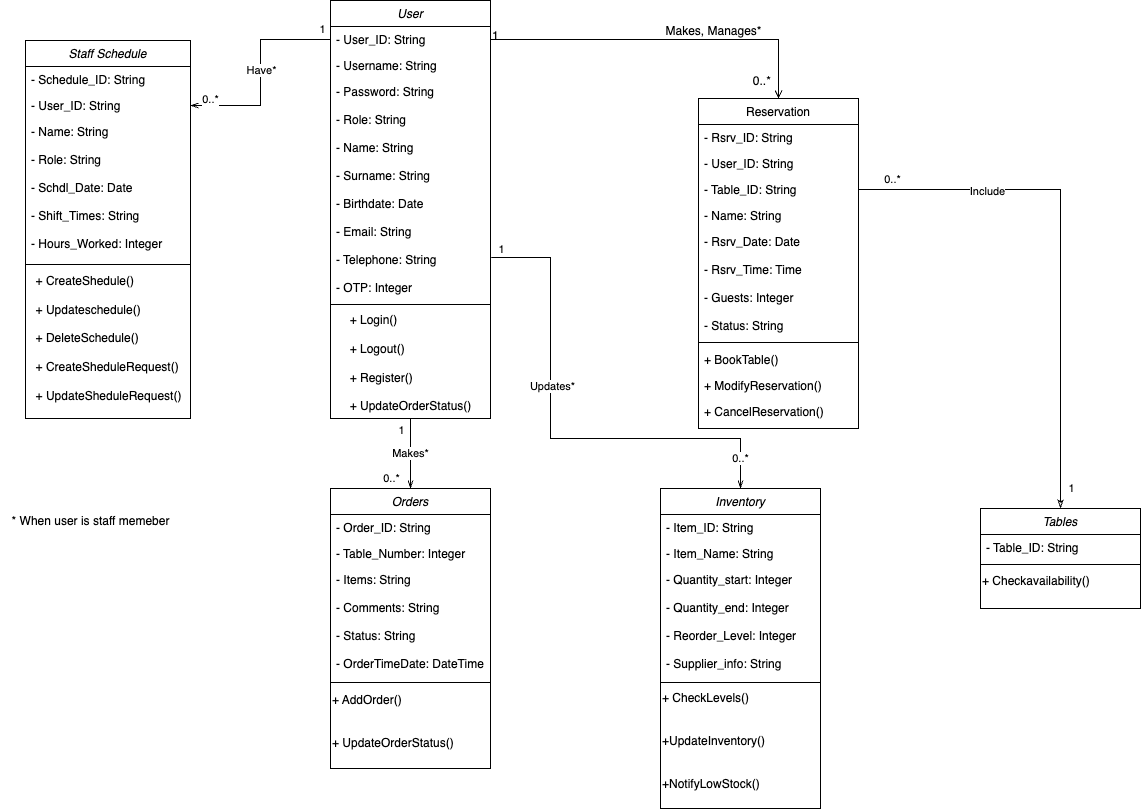

The diagram above was exported from draw.io. Its source (the exported page's mxGraphModel, read from the mxfile embedded in the PNG):
<mxGraphModel dx="1663" dy="1102" grid="1" gridSize="10" guides="1" tooltips="1" connect="1" arrows="1" fold="1" page="1" pageScale="1" pageWidth="827" pageHeight="1169" math="0" shadow="0">
  <root>
    <mxCell id="WIyWlLk6GJQsqaUBKTNV-0" />
    <mxCell id="WIyWlLk6GJQsqaUBKTNV-1" parent="WIyWlLk6GJQsqaUBKTNV-0" />
    <mxCell id="zkfFHV4jXpPFQw0GAbJ--0" value="User" style="swimlane;fontStyle=2;align=center;verticalAlign=top;childLayout=stackLayout;horizontal=1;startSize=26;horizontalStack=0;resizeParent=1;resizeLast=0;collapsible=1;marginBottom=0;rounded=0;shadow=0;strokeWidth=1;" parent="WIyWlLk6GJQsqaUBKTNV-1" vertex="1">
      <mxGeometry x="140" y="22" width="160" height="418" as="geometry">
        <mxRectangle x="230" y="140" width="160" height="26" as="alternateBounds" />
      </mxGeometry>
    </mxCell>
    <mxCell id="zkfFHV4jXpPFQw0GAbJ--1" value="- User_ID: String" style="text;align=left;verticalAlign=top;spacingLeft=4;spacingRight=4;overflow=hidden;rotatable=0;points=[[0,0.5],[1,0.5]];portConstraint=eastwest;" parent="zkfFHV4jXpPFQw0GAbJ--0" vertex="1">
      <mxGeometry y="26" width="160" height="26" as="geometry" />
    </mxCell>
    <mxCell id="zkfFHV4jXpPFQw0GAbJ--2" value="- Username: String" style="text;align=left;verticalAlign=top;spacingLeft=4;spacingRight=4;overflow=hidden;rotatable=0;points=[[0,0.5],[1,0.5]];portConstraint=eastwest;rounded=0;shadow=0;html=0;" parent="zkfFHV4jXpPFQw0GAbJ--0" vertex="1">
      <mxGeometry y="52" width="160" height="26" as="geometry" />
    </mxCell>
    <mxCell id="zkfFHV4jXpPFQw0GAbJ--3" value="- Password: String&#10;&#10;- Role: String&#10;&#10;- Name: String&#10;&#10;- Surname: String&#10;&#10;- Birthdate: Date&#10;&#10;- Email: String&#10;&#10;- Telephone: String&#10;&#10;- OTP: Integer" style="text;align=left;verticalAlign=top;spacingLeft=4;spacingRight=4;overflow=hidden;rotatable=0;points=[[0,0.5],[1,0.5]];portConstraint=eastwest;rounded=0;shadow=0;html=0;" parent="zkfFHV4jXpPFQw0GAbJ--0" vertex="1">
      <mxGeometry y="78" width="160" height="222" as="geometry" />
    </mxCell>
    <mxCell id="zkfFHV4jXpPFQw0GAbJ--4" value="" style="line;html=1;strokeWidth=1;align=left;verticalAlign=middle;spacingTop=-1;spacingLeft=3;spacingRight=3;rotatable=0;labelPosition=right;points=[];portConstraint=eastwest;" parent="zkfFHV4jXpPFQw0GAbJ--0" vertex="1">
      <mxGeometry y="300" width="160" height="8" as="geometry" />
    </mxCell>
    <mxCell id="gkivfBYO-EvnSwQKSfGg-16" value="&lt;div style=&quot;text-align: left;&quot;&gt;&lt;span style=&quot;background-color: transparent; color: light-dark(rgb(0, 0, 0), rgb(255, 255, 255));&quot;&gt;+ Login()&amp;nbsp;&lt;/span&gt;&lt;/div&gt;&lt;div&gt;&lt;br&gt;&lt;/div&gt;&lt;div style=&quot;text-align: left;&quot;&gt;+ Logout()&lt;/div&gt;&lt;div style=&quot;text-align: left;&quot;&gt;&lt;br&gt;&lt;/div&gt;&lt;div style=&quot;text-align: left;&quot;&gt;+ Register()&lt;/div&gt;&lt;div style=&quot;text-align: left;&quot;&gt;&lt;br&gt;&lt;/div&gt;&lt;div style=&quot;text-align: left;&quot;&gt;+ UpdateOrderStatus()&lt;/div&gt;" style="text;html=1;align=center;verticalAlign=middle;resizable=0;points=[];autosize=1;strokeColor=none;fillColor=none;" parent="zkfFHV4jXpPFQw0GAbJ--0" vertex="1">
      <mxGeometry y="308" width="160" height="110" as="geometry" />
    </mxCell>
    <mxCell id="zkfFHV4jXpPFQw0GAbJ--17" value="Reservation" style="swimlane;fontStyle=0;align=center;verticalAlign=top;childLayout=stackLayout;horizontal=1;startSize=26;horizontalStack=0;resizeParent=1;resizeLast=0;collapsible=1;marginBottom=0;rounded=0;shadow=0;strokeWidth=1;" parent="WIyWlLk6GJQsqaUBKTNV-1" vertex="1">
      <mxGeometry x="508" y="120" width="160" height="330" as="geometry">
        <mxRectangle x="550" y="140" width="160" height="26" as="alternateBounds" />
      </mxGeometry>
    </mxCell>
    <mxCell id="zkfFHV4jXpPFQw0GAbJ--18" value="- Rsrv_ID: String" style="text;align=left;verticalAlign=top;spacingLeft=4;spacingRight=4;overflow=hidden;rotatable=0;points=[[0,0.5],[1,0.5]];portConstraint=eastwest;" parent="zkfFHV4jXpPFQw0GAbJ--17" vertex="1">
      <mxGeometry y="26" width="160" height="26" as="geometry" />
    </mxCell>
    <mxCell id="zkfFHV4jXpPFQw0GAbJ--19" value="- User_ID: String" style="text;align=left;verticalAlign=top;spacingLeft=4;spacingRight=4;overflow=hidden;rotatable=0;points=[[0,0.5],[1,0.5]];portConstraint=eastwest;rounded=0;shadow=0;html=0;" parent="zkfFHV4jXpPFQw0GAbJ--17" vertex="1">
      <mxGeometry y="52" width="160" height="26" as="geometry" />
    </mxCell>
    <mxCell id="zkfFHV4jXpPFQw0GAbJ--20" value="- Table_ID: String" style="text;align=left;verticalAlign=top;spacingLeft=4;spacingRight=4;overflow=hidden;rotatable=0;points=[[0,0.5],[1,0.5]];portConstraint=eastwest;rounded=0;shadow=0;html=0;" parent="zkfFHV4jXpPFQw0GAbJ--17" vertex="1">
      <mxGeometry y="78" width="160" height="26" as="geometry" />
    </mxCell>
    <mxCell id="zkfFHV4jXpPFQw0GAbJ--21" value="- Name: String" style="text;align=left;verticalAlign=top;spacingLeft=4;spacingRight=4;overflow=hidden;rotatable=0;points=[[0,0.5],[1,0.5]];portConstraint=eastwest;rounded=0;shadow=0;html=0;" parent="zkfFHV4jXpPFQw0GAbJ--17" vertex="1">
      <mxGeometry y="104" width="160" height="26" as="geometry" />
    </mxCell>
    <mxCell id="zkfFHV4jXpPFQw0GAbJ--22" value="- Rsrv_Date: Date&#10;&#10;- Rsrv_Time: Time&#10;&#10;- Guests: Integer&#10;&#10;- Status: String" style="text;align=left;verticalAlign=top;spacingLeft=4;spacingRight=4;overflow=hidden;rotatable=0;points=[[0,0.5],[1,0.5]];portConstraint=eastwest;rounded=0;shadow=0;html=0;" parent="zkfFHV4jXpPFQw0GAbJ--17" vertex="1">
      <mxGeometry y="130" width="160" height="110" as="geometry" />
    </mxCell>
    <mxCell id="zkfFHV4jXpPFQw0GAbJ--23" value="" style="line;html=1;strokeWidth=1;align=left;verticalAlign=middle;spacingTop=-1;spacingLeft=3;spacingRight=3;rotatable=0;labelPosition=right;points=[];portConstraint=eastwest;" parent="zkfFHV4jXpPFQw0GAbJ--17" vertex="1">
      <mxGeometry y="240" width="160" height="8" as="geometry" />
    </mxCell>
    <mxCell id="zkfFHV4jXpPFQw0GAbJ--24" value="+ BookTable()" style="text;align=left;verticalAlign=top;spacingLeft=4;spacingRight=4;overflow=hidden;rotatable=0;points=[[0,0.5],[1,0.5]];portConstraint=eastwest;" parent="zkfFHV4jXpPFQw0GAbJ--17" vertex="1">
      <mxGeometry y="248" width="160" height="26" as="geometry" />
    </mxCell>
    <mxCell id="zkfFHV4jXpPFQw0GAbJ--25" value="+ ModifyReservation()" style="text;align=left;verticalAlign=top;spacingLeft=4;spacingRight=4;overflow=hidden;rotatable=0;points=[[0,0.5],[1,0.5]];portConstraint=eastwest;" parent="zkfFHV4jXpPFQw0GAbJ--17" vertex="1">
      <mxGeometry y="274" width="160" height="26" as="geometry" />
    </mxCell>
    <mxCell id="gkivfBYO-EvnSwQKSfGg-17" value="+ CancelReservation()" style="text;align=left;verticalAlign=top;spacingLeft=4;spacingRight=4;overflow=hidden;rotatable=0;points=[[0,0.5],[1,0.5]];portConstraint=eastwest;" parent="zkfFHV4jXpPFQw0GAbJ--17" vertex="1">
      <mxGeometry y="300" width="160" height="26" as="geometry" />
    </mxCell>
    <mxCell id="zkfFHV4jXpPFQw0GAbJ--26" value="" style="endArrow=open;shadow=0;strokeWidth=1;rounded=0;curved=0;endFill=1;edgeStyle=elbowEdgeStyle;elbow=vertical;exitX=1;exitY=0.5;exitDx=0;exitDy=0;" parent="WIyWlLk6GJQsqaUBKTNV-1" source="zkfFHV4jXpPFQw0GAbJ--1" target="zkfFHV4jXpPFQw0GAbJ--17" edge="1">
      <mxGeometry x="0.5" y="41" relative="1" as="geometry">
        <mxPoint x="310" y="150" as="sourcePoint" />
        <mxPoint x="540" y="192" as="targetPoint" />
        <mxPoint x="-40" y="32" as="offset" />
        <Array as="points">
          <mxPoint x="450" y="61" />
        </Array>
      </mxGeometry>
    </mxCell>
    <mxCell id="zkfFHV4jXpPFQw0GAbJ--27" value="1" style="resizable=0;align=left;verticalAlign=bottom;labelBackgroundColor=none;fontSize=12;" parent="zkfFHV4jXpPFQw0GAbJ--26" connectable="0" vertex="1">
      <mxGeometry x="-1" relative="1" as="geometry">
        <mxPoint y="4" as="offset" />
      </mxGeometry>
    </mxCell>
    <mxCell id="zkfFHV4jXpPFQw0GAbJ--28" value="0..*" style="resizable=0;align=right;verticalAlign=bottom;labelBackgroundColor=none;fontSize=12;" parent="zkfFHV4jXpPFQw0GAbJ--26" connectable="0" vertex="1">
      <mxGeometry x="1" relative="1" as="geometry">
        <mxPoint x="-7" y="-10" as="offset" />
      </mxGeometry>
    </mxCell>
    <mxCell id="zkfFHV4jXpPFQw0GAbJ--29" value="Makes, Manages*" style="text;html=1;resizable=0;points=[];;align=center;verticalAlign=middle;labelBackgroundColor=none;rounded=0;shadow=0;strokeWidth=1;fontSize=12;" parent="zkfFHV4jXpPFQw0GAbJ--26" vertex="1" connectable="0">
      <mxGeometry x="0.5" y="49" relative="1" as="geometry">
        <mxPoint x="-38" y="40" as="offset" />
      </mxGeometry>
    </mxCell>
    <mxCell id="GAd1TrcZu2pug5JxWpPk-20" style="edgeStyle=orthogonalEdgeStyle;rounded=0;orthogonalLoop=1;jettySize=auto;html=1;entryX=0.5;entryY=0;entryDx=0;entryDy=0;exitX=0.504;exitY=-0.009;exitDx=0;exitDy=0;exitPerimeter=0;endArrow=openThin;endFill=0;" edge="1" parent="WIyWlLk6GJQsqaUBKTNV-1" target="gkivfBYO-EvnSwQKSfGg-6">
      <mxGeometry relative="1" as="geometry">
        <mxPoint x="300.6400000000001" y="278.9200000000001" as="sourcePoint" />
        <Array as="points">
          <mxPoint x="360" y="279" />
          <mxPoint x="360" y="460" />
          <mxPoint x="550" y="460" />
        </Array>
      </mxGeometry>
    </mxCell>
    <mxCell id="GAd1TrcZu2pug5JxWpPk-21" value="Updates*" style="edgeLabel;html=1;align=center;verticalAlign=middle;resizable=0;points=[];" vertex="1" connectable="0" parent="GAd1TrcZu2pug5JxWpPk-20">
      <mxGeometry x="-0.2196" y="1" relative="1" as="geometry">
        <mxPoint as="offset" />
      </mxGeometry>
    </mxCell>
    <mxCell id="GAd1TrcZu2pug5JxWpPk-22" value="1" style="edgeLabel;html=1;align=center;verticalAlign=middle;resizable=0;points=[];" vertex="1" connectable="0" parent="GAd1TrcZu2pug5JxWpPk-20">
      <mxGeometry x="-0.9209" relative="1" as="geometry">
        <mxPoint x="-9" y="-9" as="offset" />
      </mxGeometry>
    </mxCell>
    <mxCell id="GAd1TrcZu2pug5JxWpPk-23" value="0..*" style="edgeLabel;html=1;align=center;verticalAlign=middle;resizable=0;points=[];" vertex="1" connectable="0" parent="GAd1TrcZu2pug5JxWpPk-20">
      <mxGeometry x="0.931" y="-1" relative="1" as="geometry">
        <mxPoint y="-14" as="offset" />
      </mxGeometry>
    </mxCell>
    <mxCell id="gkivfBYO-EvnSwQKSfGg-1" value="Orders" style="swimlane;fontStyle=2;align=center;verticalAlign=top;childLayout=stackLayout;horizontal=1;startSize=26;horizontalStack=0;resizeParent=1;resizeLast=0;collapsible=1;marginBottom=0;rounded=0;shadow=0;strokeWidth=1;" parent="WIyWlLk6GJQsqaUBKTNV-1" vertex="1">
      <mxGeometry x="140" y="510" width="160" height="280" as="geometry">
        <mxRectangle x="230" y="140" width="160" height="26" as="alternateBounds" />
      </mxGeometry>
    </mxCell>
    <mxCell id="gkivfBYO-EvnSwQKSfGg-2" value="- Order_ID: String" style="text;align=left;verticalAlign=top;spacingLeft=4;spacingRight=4;overflow=hidden;rotatable=0;points=[[0,0.5],[1,0.5]];portConstraint=eastwest;" parent="gkivfBYO-EvnSwQKSfGg-1" vertex="1">
      <mxGeometry y="26" width="160" height="26" as="geometry" />
    </mxCell>
    <mxCell id="gkivfBYO-EvnSwQKSfGg-3" value="- Table_Number: Integer" style="text;align=left;verticalAlign=top;spacingLeft=4;spacingRight=4;overflow=hidden;rotatable=0;points=[[0,0.5],[1,0.5]];portConstraint=eastwest;rounded=0;shadow=0;html=0;" parent="gkivfBYO-EvnSwQKSfGg-1" vertex="1">
      <mxGeometry y="52" width="160" height="26" as="geometry" />
    </mxCell>
    <mxCell id="gkivfBYO-EvnSwQKSfGg-4" value="- Items: String&#10;&#10;- Comments: String&#10;&#10;- Status: String&#10;&#10;- OrderTimeDate: DateTime" style="text;align=left;verticalAlign=top;spacingLeft=4;spacingRight=4;overflow=hidden;rotatable=0;points=[[0,0.5],[1,0.5]];portConstraint=eastwest;rounded=0;shadow=0;html=0;" parent="gkivfBYO-EvnSwQKSfGg-1" vertex="1">
      <mxGeometry y="78" width="160" height="112" as="geometry" />
    </mxCell>
    <mxCell id="gkivfBYO-EvnSwQKSfGg-5" value="" style="line;html=1;strokeWidth=1;align=left;verticalAlign=middle;spacingTop=-1;spacingLeft=3;spacingRight=3;rotatable=0;labelPosition=right;points=[];portConstraint=eastwest;" parent="gkivfBYO-EvnSwQKSfGg-1" vertex="1">
      <mxGeometry y="190" width="160" height="8" as="geometry" />
    </mxCell>
    <mxCell id="gkivfBYO-EvnSwQKSfGg-18" value="&lt;div style=&quot;&quot;&gt;+ AddOrder()&lt;/div&gt;&lt;div style=&quot;&quot;&gt;&lt;br&gt;&lt;/div&gt;&lt;div style=&quot;&quot;&gt;&lt;br&gt;&lt;/div&gt;&lt;div style=&quot;&quot;&gt;+ UpdateOrderStatus()&lt;/div&gt;" style="text;html=1;align=left;verticalAlign=middle;resizable=0;points=[];autosize=1;strokeColor=none;fillColor=none;" parent="gkivfBYO-EvnSwQKSfGg-1" vertex="1">
      <mxGeometry y="198" width="160" height="70" as="geometry" />
    </mxCell>
    <mxCell id="gkivfBYO-EvnSwQKSfGg-6" value="Inventory" style="swimlane;fontStyle=2;align=center;verticalAlign=top;childLayout=stackLayout;horizontal=1;startSize=26;horizontalStack=0;resizeParent=1;resizeLast=0;collapsible=1;marginBottom=0;rounded=0;shadow=0;strokeWidth=1;" parent="WIyWlLk6GJQsqaUBKTNV-1" vertex="1">
      <mxGeometry x="470" y="510" width="160" height="320" as="geometry">
        <mxRectangle x="230" y="140" width="160" height="26" as="alternateBounds" />
      </mxGeometry>
    </mxCell>
    <mxCell id="gkivfBYO-EvnSwQKSfGg-7" value="- Item_ID: String" style="text;align=left;verticalAlign=top;spacingLeft=4;spacingRight=4;overflow=hidden;rotatable=0;points=[[0,0.5],[1,0.5]];portConstraint=eastwest;" parent="gkivfBYO-EvnSwQKSfGg-6" vertex="1">
      <mxGeometry y="26" width="160" height="26" as="geometry" />
    </mxCell>
    <mxCell id="gkivfBYO-EvnSwQKSfGg-8" value="- Item_Name: String" style="text;align=left;verticalAlign=top;spacingLeft=4;spacingRight=4;overflow=hidden;rotatable=0;points=[[0,0.5],[1,0.5]];portConstraint=eastwest;rounded=0;shadow=0;html=0;" parent="gkivfBYO-EvnSwQKSfGg-6" vertex="1">
      <mxGeometry y="52" width="160" height="26" as="geometry" />
    </mxCell>
    <mxCell id="gkivfBYO-EvnSwQKSfGg-9" value="- Quantity_start: Integer&#10;&#10;- Quantity_end: Integer&#10;&#10;- Reorder_Level: Integer&#10;&#10;- Supplier_info: String" style="text;align=left;verticalAlign=top;spacingLeft=4;spacingRight=4;overflow=hidden;rotatable=0;points=[[0,0.5],[1,0.5]];portConstraint=eastwest;rounded=0;shadow=0;html=0;" parent="gkivfBYO-EvnSwQKSfGg-6" vertex="1">
      <mxGeometry y="78" width="160" height="112" as="geometry" />
    </mxCell>
    <mxCell id="gkivfBYO-EvnSwQKSfGg-10" value="" style="line;html=1;strokeWidth=1;align=left;verticalAlign=middle;spacingTop=-1;spacingLeft=3;spacingRight=3;rotatable=0;labelPosition=right;points=[];portConstraint=eastwest;" parent="gkivfBYO-EvnSwQKSfGg-6" vertex="1">
      <mxGeometry y="190" width="160" height="8" as="geometry" />
    </mxCell>
    <mxCell id="GAd1TrcZu2pug5JxWpPk-1" value="&lt;div style=&quot;&quot;&gt;+ CheckLevels()&lt;/div&gt;&lt;div style=&quot;&quot;&gt;&lt;br&gt;&lt;/div&gt;&lt;div style=&quot;&quot;&gt;&lt;br&gt;&lt;/div&gt;&lt;div style=&quot;&quot;&gt;+UpdateInventory()&lt;/div&gt;&lt;div style=&quot;&quot;&gt;&lt;br&gt;&lt;/div&gt;&lt;div style=&quot;&quot;&gt;&lt;br&gt;&lt;/div&gt;&lt;div style=&quot;&quot;&gt;+NotifyLowStock()&lt;/div&gt;" style="text;html=1;align=left;verticalAlign=middle;resizable=0;points=[];autosize=1;strokeColor=none;fillColor=none;" vertex="1" parent="gkivfBYO-EvnSwQKSfGg-6">
      <mxGeometry y="198" width="160" height="110" as="geometry" />
    </mxCell>
    <mxCell id="GAd1TrcZu2pug5JxWpPk-8" style="edgeStyle=orthogonalEdgeStyle;rounded=0;orthogonalLoop=1;jettySize=auto;html=1;entryX=1;entryY=0.5;entryDx=0;entryDy=0;endArrow=none;endFill=0;startArrow=classicThin;startFill=0;" edge="1" parent="WIyWlLk6GJQsqaUBKTNV-1" source="gkivfBYO-EvnSwQKSfGg-11" target="zkfFHV4jXpPFQw0GAbJ--20">
      <mxGeometry relative="1" as="geometry" />
    </mxCell>
    <mxCell id="GAd1TrcZu2pug5JxWpPk-13" value="1" style="edgeLabel;html=1;align=center;verticalAlign=middle;resizable=0;points=[];" vertex="1" connectable="0" parent="GAd1TrcZu2pug5JxWpPk-8">
      <mxGeometry x="-0.8405" y="1" relative="1" as="geometry">
        <mxPoint x="11" y="21" as="offset" />
      </mxGeometry>
    </mxCell>
    <mxCell id="GAd1TrcZu2pug5JxWpPk-14" value="0..*" style="edgeLabel;html=1;align=center;verticalAlign=middle;resizable=0;points=[];" vertex="1" connectable="0" parent="GAd1TrcZu2pug5JxWpPk-8">
      <mxGeometry x="0.8601" y="1" relative="1" as="geometry">
        <mxPoint x="-2" y="-12" as="offset" />
      </mxGeometry>
    </mxCell>
    <mxCell id="GAd1TrcZu2pug5JxWpPk-15" value="Include" style="edgeLabel;html=1;align=center;verticalAlign=middle;resizable=0;points=[];" vertex="1" connectable="0" parent="GAd1TrcZu2pug5JxWpPk-8">
      <mxGeometry x="0.5048" y="1" relative="1" as="geometry">
        <mxPoint as="offset" />
      </mxGeometry>
    </mxCell>
    <mxCell id="gkivfBYO-EvnSwQKSfGg-11" value="Tables" style="swimlane;fontStyle=2;align=center;verticalAlign=top;childLayout=stackLayout;horizontal=1;startSize=26;horizontalStack=0;resizeParent=1;resizeLast=0;collapsible=1;marginBottom=0;rounded=0;shadow=0;strokeWidth=1;" parent="WIyWlLk6GJQsqaUBKTNV-1" vertex="1">
      <mxGeometry x="790" y="530" width="160" height="100" as="geometry">
        <mxRectangle x="230" y="140" width="160" height="26" as="alternateBounds" />
      </mxGeometry>
    </mxCell>
    <mxCell id="gkivfBYO-EvnSwQKSfGg-12" value="- Table_ID: String" style="text;align=left;verticalAlign=top;spacingLeft=4;spacingRight=4;overflow=hidden;rotatable=0;points=[[0,0.5],[1,0.5]];portConstraint=eastwest;" parent="gkivfBYO-EvnSwQKSfGg-11" vertex="1">
      <mxGeometry y="26" width="160" height="26" as="geometry" />
    </mxCell>
    <mxCell id="gkivfBYO-EvnSwQKSfGg-15" value="" style="line;html=1;strokeWidth=1;align=left;verticalAlign=middle;spacingTop=-1;spacingLeft=3;spacingRight=3;rotatable=0;labelPosition=right;points=[];portConstraint=eastwest;" parent="gkivfBYO-EvnSwQKSfGg-11" vertex="1">
      <mxGeometry y="52" width="160" height="8" as="geometry" />
    </mxCell>
    <mxCell id="GAd1TrcZu2pug5JxWpPk-0" value="&lt;div style=&quot;&quot;&gt;+ Checkavailability()&lt;/div&gt;&lt;div style=&quot;&quot;&gt;&lt;br&gt;&lt;/div&gt;" style="text;html=1;align=left;verticalAlign=middle;resizable=0;points=[];autosize=1;strokeColor=none;fillColor=none;" vertex="1" parent="gkivfBYO-EvnSwQKSfGg-11">
      <mxGeometry y="60" width="160" height="40" as="geometry" />
    </mxCell>
    <mxCell id="GAd1TrcZu2pug5JxWpPk-2" value="Staff Schedule" style="swimlane;fontStyle=2;align=center;verticalAlign=top;childLayout=stackLayout;horizontal=1;startSize=26;horizontalStack=0;resizeParent=1;resizeLast=0;collapsible=1;marginBottom=0;rounded=0;shadow=0;strokeWidth=1;" vertex="1" parent="WIyWlLk6GJQsqaUBKTNV-1">
      <mxGeometry x="-165" y="62" width="165" height="378" as="geometry">
        <mxRectangle x="230" y="140" width="160" height="26" as="alternateBounds" />
      </mxGeometry>
    </mxCell>
    <mxCell id="GAd1TrcZu2pug5JxWpPk-3" value="- Schedule_ID: String" style="text;align=left;verticalAlign=top;spacingLeft=4;spacingRight=4;overflow=hidden;rotatable=0;points=[[0,0.5],[1,0.5]];portConstraint=eastwest;" vertex="1" parent="GAd1TrcZu2pug5JxWpPk-2">
      <mxGeometry y="26" width="165" height="26" as="geometry" />
    </mxCell>
    <mxCell id="GAd1TrcZu2pug5JxWpPk-4" value="- User_ID: String" style="text;align=left;verticalAlign=top;spacingLeft=4;spacingRight=4;overflow=hidden;rotatable=0;points=[[0,0.5],[1,0.5]];portConstraint=eastwest;rounded=0;shadow=0;html=0;" vertex="1" parent="GAd1TrcZu2pug5JxWpPk-2">
      <mxGeometry y="52" width="165" height="26" as="geometry" />
    </mxCell>
    <mxCell id="GAd1TrcZu2pug5JxWpPk-5" value="- Name: String&#10;&#10;- Role: String&#10;&#10;- Schdl_Date: Date&#10;&#10;- Shift_Times: String&#10;&#10;- Hours_Worked: Integer&#10;&#10;" style="text;align=left;verticalAlign=top;spacingLeft=4;spacingRight=4;overflow=hidden;rotatable=0;points=[[0,0.5],[1,0.5]];portConstraint=eastwest;rounded=0;shadow=0;html=0;" vertex="1" parent="GAd1TrcZu2pug5JxWpPk-2">
      <mxGeometry y="78" width="165" height="142" as="geometry" />
    </mxCell>
    <mxCell id="GAd1TrcZu2pug5JxWpPk-6" value="" style="line;html=1;strokeWidth=1;align=left;verticalAlign=middle;spacingTop=-1;spacingLeft=3;spacingRight=3;rotatable=0;labelPosition=right;points=[];portConstraint=eastwest;" vertex="1" parent="GAd1TrcZu2pug5JxWpPk-2">
      <mxGeometry y="220" width="165" height="8" as="geometry" />
    </mxCell>
    <mxCell id="GAd1TrcZu2pug5JxWpPk-7" value="&lt;div style=&quot;text-align: left;&quot;&gt;&lt;span style=&quot;background-color: transparent; color: light-dark(rgb(0, 0, 0), rgb(255, 255, 255));&quot;&gt;+ CreateShedule()&amp;nbsp;&lt;/span&gt;&lt;/div&gt;&lt;div&gt;&lt;br&gt;&lt;/div&gt;&lt;div style=&quot;text-align: left;&quot;&gt;+ Updateschedule()&lt;/div&gt;&lt;div style=&quot;text-align: left;&quot;&gt;&lt;br&gt;&lt;/div&gt;&lt;div style=&quot;text-align: left;&quot;&gt;+ DeleteSchedule()&lt;/div&gt;&lt;div style=&quot;text-align: left;&quot;&gt;&lt;br&gt;&lt;/div&gt;&lt;div style=&quot;text-align: left;&quot;&gt;+&amp;nbsp;&lt;span style=&quot;background-color: transparent; color: light-dark(rgb(0, 0, 0), rgb(255, 255, 255));&quot;&gt;CreateSheduleRequest&lt;/span&gt;&lt;span style=&quot;background-color: transparent; color: light-dark(rgb(0, 0, 0), rgb(255, 255, 255));&quot;&gt;()&lt;/span&gt;&lt;/div&gt;&lt;div style=&quot;text-align: left;&quot;&gt;&lt;span style=&quot;background-color: transparent; color: light-dark(rgb(0, 0, 0), rgb(255, 255, 255));&quot;&gt;&lt;br&gt;&lt;/span&gt;&lt;/div&gt;&lt;div style=&quot;text-align: left;&quot;&gt;+ Update&lt;span style=&quot;color: light-dark(rgb(0, 0, 0), rgb(255, 255, 255)); background-color: transparent;&quot;&gt;SheduleRequest&lt;/span&gt;&lt;span style=&quot;color: light-dark(rgb(0, 0, 0), rgb(255, 255, 255)); background-color: transparent;&quot;&gt;()&lt;/span&gt;&lt;/div&gt;" style="text;html=1;align=center;verticalAlign=middle;resizable=0;points=[];autosize=1;strokeColor=none;fillColor=none;" vertex="1" parent="GAd1TrcZu2pug5JxWpPk-2">
      <mxGeometry y="228" width="165" height="140" as="geometry" />
    </mxCell>
    <mxCell id="GAd1TrcZu2pug5JxWpPk-9" style="edgeStyle=orthogonalEdgeStyle;rounded=0;orthogonalLoop=1;jettySize=auto;html=1;entryX=1;entryY=0.5;entryDx=0;entryDy=0;endArrow=openThin;endFill=0;" edge="1" parent="WIyWlLk6GJQsqaUBKTNV-1" source="zkfFHV4jXpPFQw0GAbJ--1" target="GAd1TrcZu2pug5JxWpPk-4">
      <mxGeometry relative="1" as="geometry" />
    </mxCell>
    <mxCell id="GAd1TrcZu2pug5JxWpPk-10" value="1" style="edgeLabel;html=1;align=center;verticalAlign=middle;resizable=0;points=[];" vertex="1" connectable="0" parent="GAd1TrcZu2pug5JxWpPk-9">
      <mxGeometry x="-0.9061" y="1" relative="1" as="geometry">
        <mxPoint y="-12" as="offset" />
      </mxGeometry>
    </mxCell>
    <mxCell id="GAd1TrcZu2pug5JxWpPk-11" value="0..*" style="edgeLabel;html=1;align=center;verticalAlign=middle;resizable=0;points=[];" vertex="1" connectable="0" parent="GAd1TrcZu2pug5JxWpPk-9">
      <mxGeometry x="0.781" y="2" relative="1" as="geometry">
        <mxPoint x="-3" y="-9" as="offset" />
      </mxGeometry>
    </mxCell>
    <mxCell id="GAd1TrcZu2pug5JxWpPk-12" value="Have*" style="edgeLabel;html=1;align=center;verticalAlign=middle;resizable=0;points=[];" vertex="1" connectable="0" parent="GAd1TrcZu2pug5JxWpPk-9">
      <mxGeometry x="-0.0302" relative="1" as="geometry">
        <mxPoint as="offset" />
      </mxGeometry>
    </mxCell>
    <mxCell id="GAd1TrcZu2pug5JxWpPk-16" value="Makes*" style="edgeStyle=orthogonalEdgeStyle;rounded=0;orthogonalLoop=1;jettySize=auto;html=1;entryX=0.5;entryY=0;entryDx=0;entryDy=0;endArrow=openThin;endFill=0;" edge="1" parent="WIyWlLk6GJQsqaUBKTNV-1" source="gkivfBYO-EvnSwQKSfGg-16" target="gkivfBYO-EvnSwQKSfGg-1">
      <mxGeometry relative="1" as="geometry" />
    </mxCell>
    <mxCell id="GAd1TrcZu2pug5JxWpPk-17" value="1" style="edgeLabel;html=1;align=center;verticalAlign=middle;resizable=0;points=[];" vertex="1" connectable="0" parent="GAd1TrcZu2pug5JxWpPk-16">
      <mxGeometry x="-0.6571" y="1" relative="1" as="geometry">
        <mxPoint x="-11" y="-2" as="offset" />
      </mxGeometry>
    </mxCell>
    <mxCell id="GAd1TrcZu2pug5JxWpPk-18" value="0..*" style="edgeLabel;html=1;align=center;verticalAlign=middle;resizable=0;points=[];" vertex="1" connectable="0" parent="GAd1TrcZu2pug5JxWpPk-16">
      <mxGeometry x="0.8667" y="1" relative="1" as="geometry">
        <mxPoint x="-21" y="-6" as="offset" />
      </mxGeometry>
    </mxCell>
    <mxCell id="GAd1TrcZu2pug5JxWpPk-19" value="* When user is staff memeber" style="text;html=1;align=center;verticalAlign=middle;resizable=0;points=[];autosize=1;strokeColor=none;fillColor=none;" vertex="1" parent="WIyWlLk6GJQsqaUBKTNV-1">
      <mxGeometry x="-190" y="528" width="180" height="30" as="geometry" />
    </mxCell>
  </root>
</mxGraphModel>